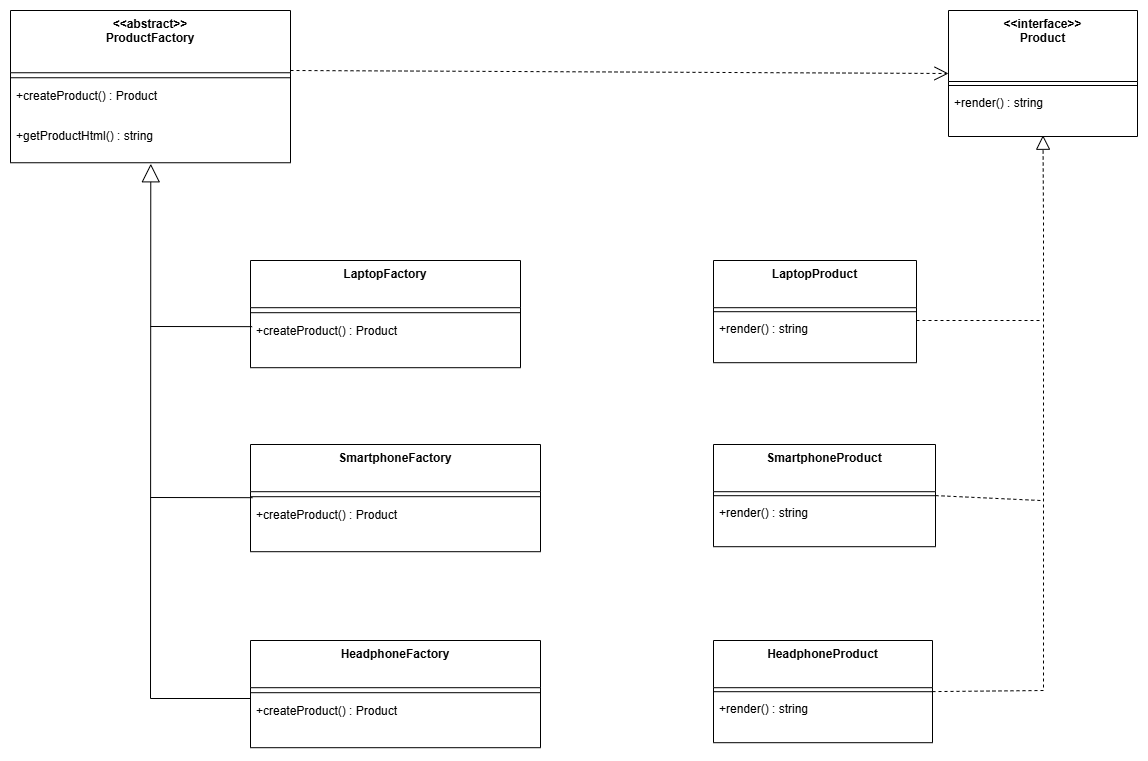

The diagram above was exported from draw.io. Its source (the exported page's mxGraphModel, read from the mxfile embedded in the PNG):
<mxGraphModel dx="2864" dy="1121" grid="1" gridSize="10" guides="1" tooltips="1" connect="1" arrows="1" fold="1" page="1" pageScale="1" pageWidth="827" pageHeight="1169" math="0" shadow="0">
  <root>
    <mxCell id="0" />
    <mxCell id="1" parent="0" />
    <mxCell id="6Hh4s0N4AIe88cGyiF82-1" parent="1" style="swimlane;fontStyle=1;align=center;verticalAlign=top;childLayout=stackLayout;horizontal=1;startSize=71;horizontalStack=0;resizeParent=1;resizeParentMax=0;resizeLast=0;collapsible=0;marginBottom=0;" value="&lt;&lt;interface&gt;&gt;&#10;Product" vertex="1">
      <mxGeometry height="126" width="189" x="518" y="350" as="geometry" />
    </mxCell>
    <mxCell id="6Hh4s0N4AIe88cGyiF82-2" parent="6Hh4s0N4AIe88cGyiF82-1" style="line;strokeWidth=1;fillColor=none;align=left;verticalAlign=middle;spacingTop=-1;spacingLeft=3;spacingRight=3;rotatable=0;labelPosition=right;points=[];portConstraint=eastwest;strokeColor=inherit;" vertex="1">
      <mxGeometry height="8" width="189" y="71" as="geometry" />
    </mxCell>
    <mxCell id="6Hh4s0N4AIe88cGyiF82-3" parent="6Hh4s0N4AIe88cGyiF82-1" style="text;strokeColor=none;fillColor=none;align=left;verticalAlign=top;spacingLeft=4;spacingRight=4;overflow=hidden;rotatable=0;points=[[0,0.5],[1,0.5]];portConstraint=eastwest;" value="+render() : string" vertex="1">
      <mxGeometry height="47" width="189" y="79" as="geometry" />
    </mxCell>
    <mxCell id="6Hh4s0N4AIe88cGyiF82-4" parent="1" style="swimlane;fontStyle=1;align=center;verticalAlign=top;childLayout=stackLayout;horizontal=1;startSize=47.2;horizontalStack=0;resizeParent=1;resizeParentMax=0;resizeLast=0;collapsible=0;marginBottom=0;" value="LaptopProduct" vertex="1">
      <mxGeometry height="102.2" width="203" x="283" y="600" as="geometry" />
    </mxCell>
    <mxCell id="6Hh4s0N4AIe88cGyiF82-5" parent="6Hh4s0N4AIe88cGyiF82-4" style="line;strokeWidth=1;fillColor=none;align=left;verticalAlign=middle;spacingTop=-1;spacingLeft=3;spacingRight=3;rotatable=0;labelPosition=right;points=[];portConstraint=eastwest;strokeColor=inherit;" vertex="1">
      <mxGeometry height="8" width="203" y="47.2" as="geometry" />
    </mxCell>
    <mxCell id="6Hh4s0N4AIe88cGyiF82-6" parent="6Hh4s0N4AIe88cGyiF82-4" style="text;strokeColor=none;fillColor=none;align=left;verticalAlign=top;spacingLeft=4;spacingRight=4;overflow=hidden;rotatable=0;points=[[0,0.5],[1,0.5]];portConstraint=eastwest;" value="+render() : string" vertex="1">
      <mxGeometry height="47" width="203" y="55.2" as="geometry" />
    </mxCell>
    <mxCell id="6Hh4s0N4AIe88cGyiF82-7" parent="1" style="swimlane;fontStyle=1;align=center;verticalAlign=top;childLayout=stackLayout;horizontal=1;startSize=47.2;horizontalStack=0;resizeParent=1;resizeParentMax=0;resizeLast=0;collapsible=0;marginBottom=0;" value="SmartphoneProduct" vertex="1">
      <mxGeometry height="102.2" width="222" x="283" y="784" as="geometry" />
    </mxCell>
    <mxCell id="6Hh4s0N4AIe88cGyiF82-8" parent="6Hh4s0N4AIe88cGyiF82-7" style="line;strokeWidth=1;fillColor=none;align=left;verticalAlign=middle;spacingTop=-1;spacingLeft=3;spacingRight=3;rotatable=0;labelPosition=right;points=[];portConstraint=eastwest;strokeColor=inherit;" vertex="1">
      <mxGeometry height="8" width="222" y="47.2" as="geometry" />
    </mxCell>
    <mxCell id="6Hh4s0N4AIe88cGyiF82-9" parent="6Hh4s0N4AIe88cGyiF82-7" style="text;strokeColor=none;fillColor=none;align=left;verticalAlign=top;spacingLeft=4;spacingRight=4;overflow=hidden;rotatable=0;points=[[0,0.5],[1,0.5]];portConstraint=eastwest;" value="+render() : string" vertex="1">
      <mxGeometry height="47" width="222" y="55.2" as="geometry" />
    </mxCell>
    <mxCell id="6Hh4s0N4AIe88cGyiF82-10" parent="1" style="swimlane;fontStyle=1;align=center;verticalAlign=top;childLayout=stackLayout;horizontal=1;startSize=47.2;horizontalStack=0;resizeParent=1;resizeParentMax=0;resizeLast=0;collapsible=0;marginBottom=0;" value="HeadphoneProduct" vertex="1">
      <mxGeometry height="102.2" width="219" x="283" y="980" as="geometry" />
    </mxCell>
    <mxCell id="6Hh4s0N4AIe88cGyiF82-11" parent="6Hh4s0N4AIe88cGyiF82-10" style="line;strokeWidth=1;fillColor=none;align=left;verticalAlign=middle;spacingTop=-1;spacingLeft=3;spacingRight=3;rotatable=0;labelPosition=right;points=[];portConstraint=eastwest;strokeColor=inherit;" vertex="1">
      <mxGeometry height="8" width="219" y="47.2" as="geometry" />
    </mxCell>
    <mxCell id="6Hh4s0N4AIe88cGyiF82-12" parent="6Hh4s0N4AIe88cGyiF82-10" style="text;strokeColor=none;fillColor=none;align=left;verticalAlign=top;spacingLeft=4;spacingRight=4;overflow=hidden;rotatable=0;points=[[0,0.5],[1,0.5]];portConstraint=eastwest;" value="+render() : string" vertex="1">
      <mxGeometry height="47" width="219" y="55.2" as="geometry" />
    </mxCell>
    <mxCell id="6Hh4s0N4AIe88cGyiF82-13" parent="1" style="swimlane;fontStyle=1;align=center;verticalAlign=top;childLayout=stackLayout;horizontal=1;startSize=62.25;horizontalStack=0;resizeParent=1;resizeParentMax=0;resizeLast=0;collapsible=0;marginBottom=0;" value="&lt;&lt;abstract&gt;&gt;&#10;ProductFactory" vertex="1">
      <mxGeometry height="152.25" width="280" x="-420" y="350" as="geometry" />
    </mxCell>
    <mxCell id="6Hh4s0N4AIe88cGyiF82-14" parent="6Hh4s0N4AIe88cGyiF82-13" style="line;strokeWidth=1;fillColor=none;align=left;verticalAlign=middle;spacingTop=-1;spacingLeft=3;spacingRight=3;rotatable=0;labelPosition=right;points=[];portConstraint=eastwest;strokeColor=inherit;" vertex="1">
      <mxGeometry height="10" width="280" y="62.25" as="geometry" />
    </mxCell>
    <mxCell id="6Hh4s0N4AIe88cGyiF82-15" parent="6Hh4s0N4AIe88cGyiF82-13" style="text;strokeColor=none;fillColor=none;align=left;verticalAlign=top;spacingLeft=4;spacingRight=4;overflow=hidden;rotatable=0;points=[[0,0.5],[1,0.5]];portConstraint=eastwest;" value="+createProduct() : Product" vertex="1">
      <mxGeometry height="40" width="280" y="72.25" as="geometry" />
    </mxCell>
    <mxCell id="6Hh4s0N4AIe88cGyiF82-16" parent="6Hh4s0N4AIe88cGyiF82-13" style="text;strokeColor=none;fillColor=none;align=left;verticalAlign=top;spacingLeft=4;spacingRight=4;overflow=hidden;rotatable=0;points=[[0,0.5],[1,0.5]];portConstraint=eastwest;" value="+getProductHtml() : string" vertex="1">
      <mxGeometry height="40" width="280" y="112.25" as="geometry" />
    </mxCell>
    <mxCell id="6Hh4s0N4AIe88cGyiF82-17" parent="1" style="swimlane;fontStyle=1;align=center;verticalAlign=top;childLayout=stackLayout;horizontal=1;startSize=47.2;horizontalStack=0;resizeParent=1;resizeParentMax=0;resizeLast=0;collapsible=0;marginBottom=0;" value="LaptopFactory" vertex="1">
      <mxGeometry height="107.2" width="270" x="-180" y="600" as="geometry" />
    </mxCell>
    <mxCell id="6Hh4s0N4AIe88cGyiF82-18" parent="6Hh4s0N4AIe88cGyiF82-17" style="line;strokeWidth=1;fillColor=none;align=left;verticalAlign=middle;spacingTop=-1;spacingLeft=3;spacingRight=3;rotatable=0;labelPosition=right;points=[];portConstraint=eastwest;strokeColor=inherit;" vertex="1">
      <mxGeometry height="10" width="270" y="47.2" as="geometry" />
    </mxCell>
    <mxCell id="6Hh4s0N4AIe88cGyiF82-19" parent="6Hh4s0N4AIe88cGyiF82-17" style="text;strokeColor=none;fillColor=none;align=left;verticalAlign=top;spacingLeft=4;spacingRight=4;overflow=hidden;rotatable=0;points=[[0,0.5],[1,0.5]];portConstraint=eastwest;" value="+createProduct() : Product" vertex="1">
      <mxGeometry height="50" width="270" y="57.2" as="geometry" />
    </mxCell>
    <mxCell id="6Hh4s0N4AIe88cGyiF82-20" parent="1" style="swimlane;fontStyle=1;align=center;verticalAlign=top;childLayout=stackLayout;horizontal=1;startSize=47.2;horizontalStack=0;resizeParent=1;resizeParentMax=0;resizeLast=0;collapsible=0;marginBottom=0;" value="SmartphoneFactory" vertex="1">
      <mxGeometry height="107.2" width="290" x="-180" y="784" as="geometry" />
    </mxCell>
    <mxCell id="6Hh4s0N4AIe88cGyiF82-21" parent="6Hh4s0N4AIe88cGyiF82-20" style="line;strokeWidth=1;fillColor=none;align=left;verticalAlign=middle;spacingTop=-1;spacingLeft=3;spacingRight=3;rotatable=0;labelPosition=right;points=[];portConstraint=eastwest;strokeColor=inherit;" vertex="1">
      <mxGeometry height="10" width="290" y="47.2" as="geometry" />
    </mxCell>
    <mxCell id="6Hh4s0N4AIe88cGyiF82-22" parent="6Hh4s0N4AIe88cGyiF82-20" style="text;strokeColor=none;fillColor=none;align=left;verticalAlign=top;spacingLeft=4;spacingRight=4;overflow=hidden;rotatable=0;points=[[0,0.5],[1,0.5]];portConstraint=eastwest;" value="+createProduct() : Product" vertex="1">
      <mxGeometry height="50" width="290" y="57.2" as="geometry" />
    </mxCell>
    <mxCell id="6Hh4s0N4AIe88cGyiF82-23" parent="1" style="swimlane;fontStyle=1;align=center;verticalAlign=top;childLayout=stackLayout;horizontal=1;startSize=47.2;horizontalStack=0;resizeParent=1;resizeParentMax=0;resizeLast=0;collapsible=0;marginBottom=0;" value="HeadphoneFactory" vertex="1">
      <mxGeometry height="107.2" width="290" x="-180" y="980" as="geometry" />
    </mxCell>
    <mxCell id="6Hh4s0N4AIe88cGyiF82-24" parent="6Hh4s0N4AIe88cGyiF82-23" style="line;strokeWidth=1;fillColor=none;align=left;verticalAlign=middle;spacingTop=-1;spacingLeft=3;spacingRight=3;rotatable=0;labelPosition=right;points=[];portConstraint=eastwest;strokeColor=inherit;" vertex="1">
      <mxGeometry height="10" width="290" y="47.2" as="geometry" />
    </mxCell>
    <mxCell id="6Hh4s0N4AIe88cGyiF82-25" parent="6Hh4s0N4AIe88cGyiF82-23" style="text;strokeColor=none;fillColor=none;align=left;verticalAlign=top;spacingLeft=4;spacingRight=4;overflow=hidden;rotatable=0;points=[[0,0.5],[1,0.5]];portConstraint=eastwest;" value="+createProduct() : Product" vertex="1">
      <mxGeometry height="50" width="290" y="57.2" as="geometry" />
    </mxCell>
    <mxCell id="6Hh4s0N4AIe88cGyiF82-35" edge="1" parent="1" style="endArrow=none;endSize=16;endFill=0;html=1;rounded=0;entryX=0.006;entryY=0.179;entryDx=0;entryDy=0;entryPerimeter=0;" target="6Hh4s0N4AIe88cGyiF82-19" value="">
      <mxGeometry relative="1" width="160" as="geometry">
        <mxPoint x="-280" y="666" as="sourcePoint" />
        <mxPoint x="180" y="720" as="targetPoint" />
      </mxGeometry>
    </mxCell>
    <mxCell id="6Hh4s0N4AIe88cGyiF82-36" edge="1" parent="1" style="endArrow=none;endSize=16;endFill=0;html=1;rounded=0;entryX=0.006;entryY=0.179;entryDx=0;entryDy=0;entryPerimeter=0;" value="">
      <mxGeometry relative="1" width="160" as="geometry">
        <mxPoint x="-280" y="837" as="sourcePoint" />
        <mxPoint x="-178" y="837.18" as="targetPoint" />
      </mxGeometry>
    </mxCell>
    <mxCell id="6Hh4s0N4AIe88cGyiF82-38" edge="1" parent="1" source="6Hh4s0N4AIe88cGyiF82-10" style="endArrow=block;dashed=1;endFill=0;endSize=12;html=1;rounded=0;exitX=1;exitY=0.5;exitDx=0;exitDy=0;entryX=0.5;entryY=0.973;entryDx=0;entryDy=0;entryPerimeter=0;" target="6Hh4s0N4AIe88cGyiF82-3" value="">
      <mxGeometry relative="1" width="160" as="geometry">
        <Array as="points">
          <mxPoint x="613" y="1030" />
          <mxPoint x="613" y="560" />
        </Array>
        <mxPoint x="233" y="690" as="sourcePoint" />
        <mxPoint x="393" y="690" as="targetPoint" />
      </mxGeometry>
    </mxCell>
    <mxCell id="6Hh4s0N4AIe88cGyiF82-39" edge="1" parent="1" source="6Hh4s0N4AIe88cGyiF82-7" style="endArrow=none;dashed=1;endFill=0;endSize=12;html=1;rounded=0;exitX=1;exitY=0.5;exitDx=0;exitDy=0;" value="">
      <mxGeometry relative="1" width="160" as="geometry">
        <mxPoint x="233" y="690" as="sourcePoint" />
        <mxPoint x="610" y="840" as="targetPoint" />
      </mxGeometry>
    </mxCell>
    <mxCell id="6Hh4s0N4AIe88cGyiF82-40" edge="1" parent="1" style="endArrow=none;dashed=1;endFill=0;endSize=12;html=1;rounded=0;exitX=1;exitY=0.5;exitDx=0;exitDy=0;" value="">
      <mxGeometry relative="1" width="160" as="geometry">
        <mxPoint x="486" y="660" as="sourcePoint" />
        <mxPoint x="610" y="660" as="targetPoint" />
      </mxGeometry>
    </mxCell>
    <mxCell id="6Hh4s0N4AIe88cGyiF82-41" edge="1" parent="1" source="6Hh4s0N4AIe88cGyiF82-13" style="endArrow=open;endSize=12;dashed=1;html=1;rounded=0;entryX=0;entryY=0.5;entryDx=0;entryDy=0;exitX=1;exitY=0.394;exitDx=0;exitDy=0;exitPerimeter=0;" target="6Hh4s0N4AIe88cGyiF82-1" value="">
      <mxGeometry relative="1" width="160" as="geometry">
        <mxPoint x="100" y="410" as="sourcePoint" />
        <mxPoint x="400" y="710" as="targetPoint" />
      </mxGeometry>
    </mxCell>
    <mxCell id="6Hh4s0N4AIe88cGyiF82-42" edge="1" parent="1" style="endArrow=block;endSize=16;endFill=0;html=1;rounded=0;entryX=0.501;entryY=1.026;entryDx=0;entryDy=0;entryPerimeter=0;" target="6Hh4s0N4AIe88cGyiF82-16" value="">
      <mxGeometry relative="1" width="160" as="geometry">
        <Array as="points">
          <mxPoint x="-280" y="1038" />
        </Array>
        <mxPoint x="-180" y="1038" as="sourcePoint" />
        <mxPoint x="380" y="790" as="targetPoint" />
      </mxGeometry>
    </mxCell>
  </root>
</mxGraphModel>